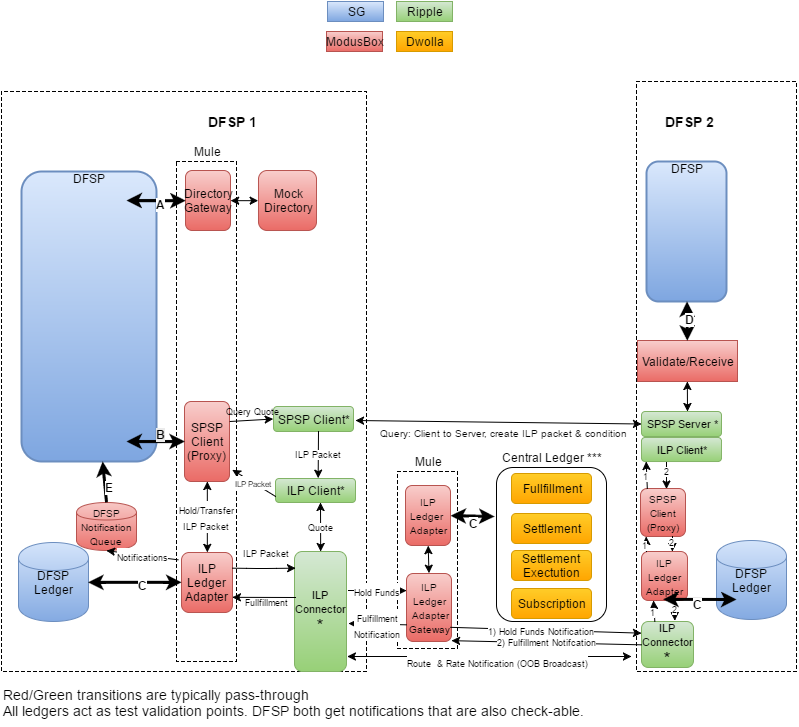

The diagram above was exported from draw.io. Its source (the exported page's mxGraphModel, read from the mxfile embedded in the PNG):
<mxGraphModel dx="900" dy="390" grid="1" gridSize="10" guides="1" tooltips="1" connect="1" arrows="1" fold="1" page="1" pageScale="1" pageWidth="850" pageHeight="1100" background="#ffffff" math="0" shadow="0">
  <root>
    <mxCell id="0" />
    <mxCell id="1" parent="0" />
    <mxCell id="118" value="" style="whiteSpace=wrap;html=1;fillColor=none;dashed=1;labelPosition=center;verticalLabelPosition=top;align=center;verticalAlign=bottom;direction=west;" parent="1" vertex="1">
      <mxGeometry x="35" y="100" width="365" height="580" as="geometry" />
    </mxCell>
    <mxCell id="143" value="Mule" style="whiteSpace=wrap;html=1;fillColor=none;dashed=1;labelPosition=center;verticalLabelPosition=top;align=center;verticalAlign=bottom;" parent="1" vertex="1">
      <mxGeometry x="431" y="480" width="60" height="177" as="geometry" />
    </mxCell>
    <mxCell id="65" value="" style="whiteSpace=wrap;html=1;fillColor=none;dashed=1;labelPosition=center;verticalLabelPosition=middle;align=center;verticalAlign=middle;" parent="1" vertex="1">
      <mxGeometry x="670" y="90" width="160" height="590" as="geometry" />
    </mxCell>
    <mxCell id="94" value="Central Ledger ***" style="rounded=1;whiteSpace=wrap;html=1;fillColor=none;strokeColor=#000000;labelPosition=center;verticalLabelPosition=top;align=center;verticalAlign=bottom;" parent="1" vertex="1">
      <mxGeometry x="530" y="476" width="110" height="154" as="geometry" />
    </mxCell>
    <mxCell id="38" value="Mule" style="whiteSpace=wrap;html=1;fillColor=none;dashed=1;labelPosition=center;verticalLabelPosition=top;align=center;verticalAlign=bottom;" parent="1" vertex="1">
      <mxGeometry x="210" y="170" width="60" height="500" as="geometry" />
    </mxCell>
    <mxCell id="2" value="&lt;div&gt;DFSP Ledger&lt;/div&gt;" style="shape=cylinder;whiteSpace=wrap;html=1;plain-blue" parent="1" vertex="1">
      <mxGeometry x="52" y="551" width="70" height="79" as="geometry" />
    </mxCell>
    <mxCell id="3" value="DFSP" style="verticalAlign=middle;align=center;overflow=fill;fontSize=12;fontFamily=Helvetica;html=1;rounded=1;fontStyle=0;strokeWidth=2;plain-blue;labelPosition=center;verticalLabelPosition=middle;" parent="1" vertex="1">
      <mxGeometry x="55" y="180" width="135" height="290" as="geometry" />
    </mxCell>
    <mxCell id="36" value="" style="endArrow=classic;startArrow=classic;html=1;exitX=1;exitY=0.5;entryX=0;entryY=0.5;" parent="1" source="120" target="189" edge="1">
      <mxGeometry x="125" y="219" width="50" height="50" as="geometry">
        <mxPoint x="125" y="220" as="sourcePoint" />
        <mxPoint x="290" y="210" as="targetPoint" />
      </mxGeometry>
    </mxCell>
    <mxCell id="52" value="" style="endArrow=classic;startArrow=classic;html=1;" parent="1" edge="1">
      <mxGeometry x="260" y="660" width="50" height="50" as="geometry">
        <mxPoint x="540" y="572" as="sourcePoint" />
        <mxPoint x="540" y="572" as="targetPoint" />
      </mxGeometry>
    </mxCell>
    <mxCell id="53" value="&lt;div&gt;SPSP&lt;/div&gt;&lt;div&gt;Client (Proxy)&lt;br&gt;&lt;/div&gt;" style="rounded=1;whiteSpace=wrap;html=1;plain-red" parent="1" vertex="1">
      <mxGeometry x="218" y="410" width="45" height="80" as="geometry" />
    </mxCell>
    <mxCell id="74" value="" style="endArrow=classic;startArrow=classic;html=1;exitX=1;exitY=0.5;strokeWidth=3;" parent="1" source="135" edge="1">
      <mxGeometry x="115" y="649" width="50" height="50" as="geometry">
        <mxPoint x="500" y="510" as="sourcePoint" />
        <mxPoint x="528" y="525" as="targetPoint" />
      </mxGeometry>
    </mxCell>
    <mxCell id="196" value="&lt;b&gt;C&lt;/b&gt;" style="text;html=1;resizable=0;points=[];align=center;verticalAlign=middle;labelBackgroundColor=#ffffff;" vertex="1" connectable="0" parent="74">
      <mxGeometry relative="1" as="geometry">
        <mxPoint x="1" y="7" as="offset" />
      </mxGeometry>
    </mxCell>
    <mxCell id="77" value="ModusBox" style="whiteSpace=wrap;html=1;plain-red" parent="1" vertex="1">
      <mxGeometry x="360" y="40" width="56" height="20" as="geometry" />
    </mxCell>
    <mxCell id="78" value="SG" style="whiteSpace=wrap;html=1;plain-blue" parent="1" vertex="1">
      <mxGeometry x="361" y="10" width="56" height="20" as="geometry" />
    </mxCell>
    <mxCell id="79" value="Ripple" style="whiteSpace=wrap;html=1;plain-green" parent="1" vertex="1">
      <mxGeometry x="430" y="10" width="56" height="20" as="geometry" />
    </mxCell>
    <mxCell id="80" value="Dwolla" style="whiteSpace=wrap;html=1;plain-orange" parent="1" vertex="1">
      <mxGeometry x="430" y="40" width="56" height="20" as="geometry" />
    </mxCell>
    <mxCell id="82" value="&lt;div&gt;ILP Ledger Adapter&lt;/div&gt;" style="rounded=1;whiteSpace=wrap;html=1;plain-red" parent="1" vertex="1">
      <mxGeometry x="215" y="561" width="51" height="60" as="geometry" />
    </mxCell>
    <mxCell id="83" value="" style="endArrow=classic;startArrow=classic;html=1;exitX=1;exitY=0.5;entryX=0;entryY=0.5;strokeWidth=3;" parent="1" source="2" target="82" edge="1">
      <mxGeometry x="197" y="579" width="50" height="50" as="geometry">
        <mxPoint x="120" y="570" as="sourcePoint" />
        <mxPoint x="130" y="570" as="targetPoint" />
      </mxGeometry>
    </mxCell>
    <mxCell id="194" value="&lt;b&gt;C&lt;/b&gt;" style="text;html=1;resizable=0;points=[];align=center;verticalAlign=middle;labelBackgroundColor=#ffffff;" vertex="1" connectable="0" parent="83">
      <mxGeometry relative="1" as="geometry">
        <mxPoint x="8" y="3" as="offset" />
      </mxGeometry>
    </mxCell>
    <mxCell id="87" value="Fullfillment" style="rounded=1;whiteSpace=wrap;html=1;plain-orange" parent="1" vertex="1">
      <mxGeometry x="545" y="482" width="80" height="30" as="geometry" />
    </mxCell>
    <mxCell id="88" value="Settlement" style="rounded=1;whiteSpace=wrap;html=1;plain-orange" parent="1" vertex="1">
      <mxGeometry x="545" y="522" width="80" height="30" as="geometry" />
    </mxCell>
    <mxCell id="89" value="Subscription" style="rounded=1;whiteSpace=wrap;html=1;plain-orange" parent="1" vertex="1">
      <mxGeometry x="545" y="597" width="80" height="30" as="geometry" />
    </mxCell>
    <mxCell id="90" value="Settlement Exectution" style="rounded=1;whiteSpace=wrap;html=1;plain-orange" parent="1" vertex="1">
      <mxGeometry x="545" y="559" width="80" height="30" as="geometry" />
    </mxCell>
    <mxCell id="95" value="" style="endArrow=classic;startArrow=classic;html=1;exitX=1.019;exitY=0.875;exitPerimeter=0;entryX=-0.033;entryY=0.974;entryPerimeter=0;" parent="1" source="127" target="65" edge="1">
      <mxGeometry x="270" y="668" width="50" height="50" as="geometry">
        <mxPoint x="350" y="648" as="sourcePoint" />
        <mxPoint x="670" y="651" as="targetPoint" />
        <Array as="points">
          <mxPoint x="510" y="665" />
        </Array>
      </mxGeometry>
    </mxCell>
    <mxCell id="130" value="&lt;font style=&quot;font-size: 9px&quot;&gt;Route&amp;nbsp; &amp;amp; Rate Notification (OOB Broadcast)&lt;/font&gt;" style="text;html=1;resizable=0;points=[];align=center;verticalAlign=middle;labelBackgroundColor=#ffffff;fontSize=14;" parent="95" vertex="1" connectable="0">
      <mxGeometry relative="1" as="geometry">
        <mxPoint x="8" y="5" as="offset" />
      </mxGeometry>
    </mxCell>
    <mxCell id="96" value="DFSP 1" style="text;html=1;resizable=0;points=[];autosize=1;align=left;verticalAlign=top;spacingTop=-4;fontStyle=1;fontSize=14;" parent="1" vertex="1">
      <mxGeometry x="240" y="120" width="60" height="20" as="geometry" />
    </mxCell>
    <mxCell id="114" value="" style="endArrow=classic;startArrow=classic;html=1;exitX=1;exitY=0.25;entryX=0;entryY=0.5;" parent="1" target="164" edge="1">
      <mxGeometry x="-30" y="549" width="50" height="50" as="geometry">
        <mxPoint x="389" y="429" as="sourcePoint" />
        <mxPoint x="665" y="430" as="targetPoint" />
      </mxGeometry>
    </mxCell>
    <mxCell id="115" value="&lt;font style=&quot;font-size: 10px&quot;&gt;Query: Client to Server, create ILP packet &amp;amp; condition&lt;/font&gt;" style="text;html=1;resizable=0;points=[];align=center;verticalAlign=middle;labelBackgroundColor=#ffffff;" parent="114" vertex="1" connectable="0">
      <mxGeometry relative="1" as="geometry">
        <mxPoint x="5" y="10" as="offset" />
      </mxGeometry>
    </mxCell>
    <mxCell id="117" value="" style="endArrow=classic;startArrow=classic;html=1;exitX=1;exitY=0.5;entryX=0;entryY=0.5;strokeWidth=3;" parent="1" target="53" edge="1">
      <mxGeometry x="207" y="589" width="50" height="50" as="geometry">
        <mxPoint x="160" y="450" as="sourcePoint" />
        <mxPoint x="227" y="572" as="targetPoint" />
      </mxGeometry>
    </mxCell>
    <mxCell id="120" value="Directory Gateway" style="rounded=1;whiteSpace=wrap;html=1;plain-red" parent="1" vertex="1">
      <mxGeometry x="219" y="179" width="45" height="60" as="geometry" />
    </mxCell>
    <mxCell id="126" value="" style="endArrow=classic;startArrow=classic;html=1;entryX=0;entryY=0.5;strokeWidth=3;" parent="1" target="120" edge="1">
      <mxGeometry x="135" y="389" width="50" height="50" as="geometry">
        <mxPoint x="160" y="209" as="sourcePoint" />
        <mxPoint x="228" y="380" as="targetPoint" />
      </mxGeometry>
    </mxCell>
    <mxCell id="192" value="&lt;b&gt;A&lt;/b&gt;" style="text;html=1;resizable=0;points=[];align=center;verticalAlign=middle;labelBackgroundColor=#ffffff;" vertex="1" connectable="0" parent="126">
      <mxGeometry relative="1" as="geometry">
        <mxPoint x="4" y="3" as="offset" />
      </mxGeometry>
    </mxCell>
    <mxCell id="127" value="&lt;div&gt;&lt;font style=&quot;font-size: 11px&quot;&gt;ILP Connector&lt;/font&gt;&lt;/div&gt;&lt;div&gt;&lt;font size=&quot;4&quot;&gt;*&lt;/font&gt;&lt;/div&gt;" style="rounded=1;whiteSpace=wrap;html=1;plain-green" parent="1" vertex="1">
      <mxGeometry x="328" y="560" width="52" height="120" as="geometry" />
    </mxCell>
    <mxCell id="129" value="DFSP 2" style="text;html=1;resizable=0;points=[];autosize=1;align=left;verticalAlign=top;spacingTop=-4;fontStyle=1;fontSize=14;" parent="1" vertex="1">
      <mxGeometry x="697" y="120" width="60" height="20" as="geometry" />
    </mxCell>
    <mxCell id="133" value="&lt;font style=&quot;font-size: 10px&quot;&gt;ILP Ledger &amp;nbsp;Adapter Gateway&lt;/font&gt;" style="rounded=1;whiteSpace=wrap;html=1;plain-red" parent="1" vertex="1">
      <mxGeometry x="440" y="582" width="45" height="68" as="geometry" />
    </mxCell>
    <mxCell id="135" value="&lt;div&gt;&lt;font style=&quot;font-size: 10px&quot;&gt;ILP &lt;/font&gt;&lt;/div&gt;&lt;div&gt;&lt;font style=&quot;font-size: 10px&quot;&gt;Ledger&amp;nbsp;&lt;/font&gt;&lt;/div&gt;&lt;div&gt;&lt;font style=&quot;font-size: 10px&quot;&gt;Adapter &lt;/font&gt;&lt;/div&gt;" style="rounded=1;whiteSpace=wrap;html=1;plain-red" parent="1" vertex="1">
      <mxGeometry x="439" y="494" width="45" height="60" as="geometry" />
    </mxCell>
    <mxCell id="136" value="" style="endArrow=classic;startArrow=classic;html=1;exitX=0.5;exitY=0;entryX=0.5;entryY=1;" parent="1" source="133" target="135" edge="1">
      <mxGeometry x="125" y="659" width="50" height="50" as="geometry">
        <mxPoint x="362" y="579" as="sourcePoint" />
        <mxPoint x="405" y="579" as="targetPoint" />
      </mxGeometry>
    </mxCell>
    <mxCell id="138" value="&lt;font style=&quot;font-size: 10px&quot;&gt;DFSP Notification Queue&lt;/font&gt;" style="shape=cylinder;whiteSpace=wrap;html=1;plain-red" parent="1" vertex="1">
      <mxGeometry x="110" y="511" width="60" height="48" as="geometry" />
    </mxCell>
    <mxCell id="139" value="&lt;font style=&quot;font-size: 9px&quot;&gt;Notifications&lt;/font&gt;" style="endArrow=classic;html=1;fontSize=14;exitX=-0.059;exitY=0.117;exitPerimeter=0;entryX=0.5;entryY=1;" parent="1" source="82" target="138" edge="1">
      <mxGeometry width="50" height="50" relative="1" as="geometry">
        <mxPoint x="30" y="360" as="sourcePoint" />
        <mxPoint x="80" y="310" as="targetPoint" />
      </mxGeometry>
    </mxCell>
    <mxCell id="140" value="" style="endArrow=classic;html=1;fontSize=14;exitX=0.5;exitY=0;strokeWidth=3;" parent="1" source="138" target="3" edge="1">
      <mxGeometry width="50" height="50" relative="1" as="geometry">
        <mxPoint x="162" y="498" as="sourcePoint" />
        <mxPoint x="133" y="470" as="targetPoint" />
      </mxGeometry>
    </mxCell>
    <mxCell id="199" value="&lt;b&gt;E&lt;/b&gt;" style="text;html=1;resizable=0;points=[];align=center;verticalAlign=middle;labelBackgroundColor=#ffffff;" vertex="1" connectable="0" parent="140">
      <mxGeometry x="-0.2832" y="-4" relative="1" as="geometry">
        <mxPoint as="offset" />
      </mxGeometry>
    </mxCell>
    <mxCell id="142" value="&lt;div&gt;&lt;font style=&quot;font-size: 9px&quot;&gt;Hold/Transfer&lt;/font&gt;&lt;/div&gt;&lt;div&gt;&lt;font style=&quot;font-size: 9px&quot;&gt;ILP Packet&lt;/font&gt;&lt;/div&gt;" style="endArrow=classic;startArrow=classic;html=1;fontSize=14;entryX=0.5;entryY=1;exitX=0.5;exitY=0;" parent="1" source="82" target="53" edge="1">
      <mxGeometry width="50" height="50" relative="1" as="geometry">
        <mxPoint x="10" y="360" as="sourcePoint" />
        <mxPoint x="60" y="310" as="targetPoint" />
      </mxGeometry>
    </mxCell>
    <mxCell id="146" value="&lt;font style=&quot;font-size: 9px&quot;&gt;Quote&lt;/font&gt;" style="text;html=1;resizable=0;points=[];autosize=1;align=left;verticalAlign=top;spacingTop=-4;fontSize=14;direction=south;" parent="1" vertex="1">
      <mxGeometry x="338" y="487" width="20" height="40" as="geometry" />
    </mxCell>
    <mxCell id="147" value="&lt;font style=&quot;font-size: 9px&quot;&gt;ILP Packet&lt;/font&gt;" style="endArrow=classic;html=1;fontSize=14;entryX=0.019;entryY=0.389;entryPerimeter=0;exitX=1;exitY=0.25;" parent="1" edge="1">
      <mxGeometry x="0.0851" y="17" width="50" height="50" relative="1" as="geometry">
        <mxPoint x="265.83333333333337" y="576.6666666666667" as="sourcePoint" />
        <mxPoint x="329.16666666666674" y="576.6666666666667" as="targetPoint" />
        <Array as="points">
          <mxPoint x="290" y="577" />
          <mxPoint x="300" y="577" />
        </Array>
        <mxPoint as="offset" />
      </mxGeometry>
    </mxCell>
    <mxCell id="148" value="" style="endArrow=classic;html=1;fontSize=14;entryX=1;entryY=0.75;" parent="1" target="82" edge="1">
      <mxGeometry width="50" height="50" relative="1" as="geometry">
        <mxPoint x="329" y="606" as="sourcePoint" />
        <mxPoint x="60" y="400" as="targetPoint" />
      </mxGeometry>
    </mxCell>
    <mxCell id="149" value="&lt;font style=&quot;font-size: 9px&quot;&gt;Fullfillment&lt;/font&gt;" style="text;html=1;resizable=0;points=[];autosize=1;align=left;verticalAlign=top;spacingTop=-4;fontSize=14;" parent="1" vertex="1">
      <mxGeometry x="277" y="599" width="60" height="20" as="geometry" />
    </mxCell>
    <mxCell id="152" value="&lt;font style=&quot;font-size: 9px&quot;&gt;Hold Funds&lt;/font&gt;" style="endArrow=classic;html=1;fontSize=14;entryX=0;entryY=0.25;" parent="1" target="133" edge="1">
      <mxGeometry x="276" y="616" width="50" height="50" as="geometry">
        <mxPoint x="382" y="599" as="sourcePoint" />
        <mxPoint x="440" y="612" as="targetPoint" />
        <Array as="points">
          <mxPoint x="410" y="599" />
        </Array>
      </mxGeometry>
    </mxCell>
    <mxCell id="153" value="&lt;div&gt;&lt;font style=&quot;font-size: 9px&quot;&gt;Fulfillment&lt;/font&gt;&lt;/div&gt;&lt;div&gt;&lt;font style=&quot;font-size: 9px&quot;&gt;Notification&lt;/font&gt;&lt;/div&gt;" style="endArrow=classic;html=1;fontSize=14;exitX=0;exitY=0.75;" parent="1" source="133" edge="1">
      <mxGeometry x="276" y="616" width="50" height="50" as="geometry">
        <mxPoint x="339" y="616" as="sourcePoint" />
        <mxPoint x="382" y="632" as="targetPoint" />
        <Array as="points" />
      </mxGeometry>
    </mxCell>
    <mxCell id="157" value="&lt;div&gt;SPSP Client*&lt;/div&gt;" style="rounded=1;whiteSpace=wrap;html=1;fontSize=12;plain-green" parent="1" vertex="1">
      <mxGeometry x="307" y="415" width="80" height="25" as="geometry" />
    </mxCell>
    <mxCell id="158" value="&lt;div&gt;ILP Client*&lt;/div&gt;" style="rounded=1;whiteSpace=wrap;html=1;fontSize=12;plain-green" parent="1" vertex="1">
      <mxGeometry x="309" y="487" width="80" height="24" as="geometry" />
    </mxCell>
    <mxCell id="159" value="" style="endArrow=classic;html=1;fontSize=12;entryX=0;entryY=0.5;exitX=1;exitY=0.25;" parent="1" source="53" target="157" edge="1">
      <mxGeometry width="50" height="50" relative="1" as="geometry">
        <mxPoint x="10" y="330" as="sourcePoint" />
        <mxPoint x="60" y="280" as="targetPoint" />
      </mxGeometry>
    </mxCell>
    <mxCell id="160" value="&lt;font style=&quot;font-size: 8px&quot;&gt;ILP Packet&lt;/font&gt;" style="endArrow=classic;html=1;fontSize=12;exitX=0;exitY=0.75;entryX=1.067;entryY=0.85;entryPerimeter=0;" parent="1" source="158" target="53" edge="1">
      <mxGeometry width="50" height="50" relative="1" as="geometry">
        <mxPoint x="10" y="330" as="sourcePoint" />
        <mxPoint x="60" y="280" as="targetPoint" />
      </mxGeometry>
    </mxCell>
    <mxCell id="162" value="&lt;div&gt;&lt;font style=&quot;font-size: 9px&quot;&gt;Query &lt;/font&gt;&lt;font style=&quot;font-size: 9px&quot;&gt;Quote&lt;/font&gt;&lt;/div&gt;" style="text;html=1;resizable=0;points=[];autosize=1;align=left;verticalAlign=top;spacingTop=-4;fontSize=12;" parent="1" vertex="1">
      <mxGeometry x="258" y="410" width="70" height="20" as="geometry" />
    </mxCell>
    <mxCell id="164" value="&lt;div&gt;SPSP Server *&lt;/div&gt;" style="rounded=1;whiteSpace=wrap;html=1;fontSize=11;plain-green" parent="1" vertex="1">
      <mxGeometry x="675" y="420" width="80" height="25" as="geometry" />
    </mxCell>
    <mxCell id="165" value="&lt;div&gt;ILP Client*&lt;/div&gt;" style="rounded=1;whiteSpace=wrap;html=1;fontSize=11;plain-green" parent="1" vertex="1">
      <mxGeometry x="675" y="446" width="80" height="24" as="geometry" />
    </mxCell>
    <mxCell id="166" value="&lt;div&gt;&lt;font style=&quot;font-size: 11px&quot;&gt;ILP Connector&lt;/font&gt;&lt;/div&gt;&lt;div&gt;&lt;font size=&quot;4&quot;&gt;*&lt;/font&gt;&lt;/div&gt;" style="rounded=1;whiteSpace=wrap;html=1;plain-green" parent="1" vertex="1">
      <mxGeometry x="675" y="630" width="52" height="46" as="geometry" />
    </mxCell>
    <mxCell id="167" value="&lt;div&gt;&lt;font style=&quot;font-size: 10px&quot;&gt;ILP Ledger Adapter&lt;/font&gt;&lt;/div&gt;" style="rounded=1;whiteSpace=wrap;html=1;plain-red" parent="1" vertex="1">
      <mxGeometry x="675" y="560" width="46" height="49" as="geometry" />
    </mxCell>
    <mxCell id="168" value="&lt;div&gt;&lt;font style=&quot;font-size: 10px&quot;&gt;SPSP&lt;/font&gt;&lt;/div&gt;&lt;div&gt;&lt;font style=&quot;font-size: 10px&quot;&gt;Client (Proxy)&lt;/font&gt;&lt;br&gt;&lt;/div&gt;" style="rounded=1;whiteSpace=wrap;html=1;plain-red" parent="1" vertex="1">
      <mxGeometry x="674" y="497" width="45" height="48" as="geometry" />
    </mxCell>
    <mxCell id="169" value="Validate/Receive" style="rounded=1;whiteSpace=wrap;html=1;plain-red;arcSize=0;" parent="1" vertex="1">
      <mxGeometry x="671" y="349" width="100" height="41" as="geometry" />
    </mxCell>
    <mxCell id="170" value="DFSP" style="verticalAlign=middle;align=center;overflow=fill;fontSize=12;fontFamily=Helvetica;html=1;rounded=1;fontStyle=0;strokeWidth=2;plain-blue;labelPosition=center;verticalLabelPosition=middle;" parent="1" vertex="1">
      <mxGeometry x="680" y="170" width="80" height="140" as="geometry" />
    </mxCell>
    <mxCell id="171" value="" style="endArrow=classic;html=1;fontSize=11;entryX=0.5;entryY=1;startArrow=classic;startFill=1;" parent="1" target="169" edge="1">
      <mxGeometry width="50" height="50" relative="1" as="geometry">
        <mxPoint x="721" y="420" as="sourcePoint" />
        <mxPoint x="120" y="200" as="targetPoint" />
      </mxGeometry>
    </mxCell>
    <mxCell id="172" value="" style="endArrow=classic;html=1;fontSize=11;exitX=0.5;exitY=0;strokeWidth=3;strokeColor=#000000;startArrow=classic;startFill=1;" parent="1" source="169" target="170" edge="1">
      <mxGeometry x="723" y="345" width="50" height="50" as="geometry">
        <mxPoint x="725" y="430" as="sourcePoint" />
        <mxPoint x="713" y="370" as="targetPoint" />
      </mxGeometry>
    </mxCell>
    <mxCell id="198" value="&lt;b&gt;D&lt;/b&gt;" style="text;html=1;resizable=0;points=[];align=center;verticalAlign=middle;labelBackgroundColor=#ffffff;" vertex="1" connectable="0" parent="172">
      <mxGeometry relative="1" as="geometry">
        <mxPoint x="2" y="-2" as="offset" />
      </mxGeometry>
    </mxCell>
    <mxCell id="173" value="1" style="endArrow=classic;html=1;fontSize=9;exitX=0.25;exitY=0;" parent="1" source="166" edge="1">
      <mxGeometry width="50" height="50" as="geometry">
        <mxPoint x="770" y="600" as="sourcePoint" />
        <mxPoint x="687" y="609" as="targetPoint" />
        <Array as="points" />
        <mxPoint x="-1" y="1" as="offset" />
      </mxGeometry>
    </mxCell>
    <mxCell id="174" value="1" style="endArrow=classic;html=1;fontSize=9;entryX=0.25;entryY=1;" parent="1" edge="1">
      <mxGeometry x="-7" y="-64" width="50" height="50" as="geometry">
        <mxPoint x="680" y="560" as="sourcePoint" />
        <mxPoint x="679.6666666666666" y="545" as="targetPoint" />
        <Array as="points" />
        <mxPoint x="-1" y="1" as="offset" />
      </mxGeometry>
    </mxCell>
    <mxCell id="175" value="1" style="endArrow=classic;html=1;fontSize=9;entryX=0.25;entryY=1;exitX=0.156;exitY=0.007;exitPerimeter=0;" parent="1" source="168" edge="1">
      <mxGeometry x="-7" y="-139" width="50" height="50" as="geometry">
        <mxPoint x="681" y="491" as="sourcePoint" />
        <mxPoint x="679.6666666666666" y="470" as="targetPoint" />
        <Array as="points" />
        <mxPoint x="-1" y="1" as="offset" />
      </mxGeometry>
    </mxCell>
    <mxCell id="176" value="2" style="endArrow=classic;html=1;fontSize=9;entryX=0.585;entryY=0.007;entryPerimeter=0;" parent="1" target="168" edge="1">
      <mxGeometry width="50" height="50" as="geometry">
        <mxPoint x="700" y="471" as="sourcePoint" />
        <mxPoint x="689.6666666666666" y="480" as="targetPoint" />
        <Array as="points">
          <mxPoint x="700" y="490" />
        </Array>
        <mxPoint y="-4" as="offset" />
      </mxGeometry>
    </mxCell>
    <mxCell id="179" value="&lt;font style=&quot;font-size: 9px&quot;&gt;2&lt;/font&gt;" style="endArrow=classic;html=1;fontSize=9;entryX=0.667;entryY=0;entryPerimeter=0;" parent="1" target="167" edge="1">
      <mxGeometry width="50" height="50" as="geometry">
        <mxPoint x="706" y="545" as="sourcePoint" />
        <mxPoint x="689.6666666666666" y="555" as="targetPoint" />
        <Array as="points" />
        <mxPoint y="-2" as="offset" />
      </mxGeometry>
    </mxCell>
    <mxCell id="180" value="&lt;font style=&quot;font-size: 9px&quot;&gt;2&lt;/font&gt;" style="endArrow=classic;html=1;fontSize=9;entryX=0.641;entryY=-0.014;entryPerimeter=0;" parent="1" target="166" edge="1">
      <mxGeometry x="10" y="10" width="50" height="50" as="geometry">
        <mxPoint x="708" y="610" as="sourcePoint" />
        <mxPoint x="715.6666666666666" y="570" as="targetPoint" />
        <Array as="points" />
        <mxPoint y="-2" as="offset" />
      </mxGeometry>
    </mxCell>
    <mxCell id="182" value="" style="endArrow=classic;html=1;fontSize=9;entryX=0;entryY=0.25;exitX=0.978;exitY=0.794;exitPerimeter=0;" parent="1" source="133" target="166" edge="1">
      <mxGeometry width="50" height="50" relative="1" as="geometry">
        <mxPoint x="360" y="600" as="sourcePoint" />
        <mxPoint x="650" y="550" as="targetPoint" />
      </mxGeometry>
    </mxCell>
    <mxCell id="183" value="&lt;font style=&quot;font-size: 9px&quot;&gt;1) Hold Funds Notification&lt;/font&gt;" style="text;html=1;resizable=0;points=[];align=center;verticalAlign=middle;labelBackgroundColor=#ffffff;fontSize=9;" parent="182" vertex="1" connectable="0">
      <mxGeometry x="-0.6759" y="-1" relative="1" as="geometry">
        <mxPoint x="60" y="2" as="offset" />
      </mxGeometry>
    </mxCell>
    <mxCell id="186" value="2) Fulfillment Notifcation" style="endArrow=classic;html=1;fontSize=9;exitX=0;exitY=0.5;entryX=1;entryY=0.99;entryPerimeter=0;" parent="1" source="166" target="133" edge="1">
      <mxGeometry width="50" height="50" relative="1" as="geometry">
        <mxPoint x="440" y="600" as="sourcePoint" />
        <mxPoint x="490" y="550" as="targetPoint" />
      </mxGeometry>
    </mxCell>
    <mxCell id="187" value="ILP Packet" style="endArrow=classic;html=1;fontSize=9;entryX=0;entryY=0.3;entryPerimeter=0;" parent="1" target="146" edge="1">
      <mxGeometry width="50" height="50" relative="1" as="geometry">
        <mxPoint x="352" y="440" as="sourcePoint" />
        <mxPoint x="60" y="260" as="targetPoint" />
      </mxGeometry>
    </mxCell>
    <mxCell id="188" value="Quote" style="endArrow=classic;startArrow=classic;html=1;fontSize=9;exitX=0.5;exitY=0;" parent="1" source="127" edge="1">
      <mxGeometry width="50" height="50" relative="1" as="geometry">
        <mxPoint x="10" y="310" as="sourcePoint" />
        <mxPoint x="354" y="511" as="targetPoint" />
      </mxGeometry>
    </mxCell>
    <mxCell id="189" value="&lt;div&gt;&lt;span style=&quot;line-height: 1.2&quot;&gt;Mock&lt;/span&gt;&lt;br&gt;&lt;/div&gt;&lt;div&gt;&lt;span style=&quot;line-height: 1.2&quot;&gt;Directory&lt;/span&gt;&lt;/div&gt;" style="rounded=1;whiteSpace=wrap;html=1;plain-red" vertex="1" parent="1">
      <mxGeometry x="292" y="179" width="58" height="60" as="geometry" />
    </mxCell>
    <mxCell id="190" value="&lt;div&gt;DFSP Ledger&lt;/div&gt;" style="shape=cylinder;whiteSpace=wrap;html=1;plain-blue" vertex="1" parent="1">
      <mxGeometry x="750" y="549" width="70" height="79" as="geometry" />
    </mxCell>
    <mxCell id="191" value="" style="endArrow=classic;startArrow=classic;html=1;exitX=1;exitY=0.5;strokeWidth=3;" edge="1" parent="1">
      <mxGeometry x="772" y="596" width="50" height="50" as="geometry">
        <mxPoint x="696.6666666666667" y="607.8333333333334" as="sourcePoint" />
        <mxPoint x="770" y="608" as="targetPoint" />
      </mxGeometry>
    </mxCell>
    <mxCell id="195" value="&lt;b&gt;C&lt;/b&gt;" style="text;html=1;resizable=0;points=[];align=center;verticalAlign=middle;labelBackgroundColor=#ffffff;" vertex="1" connectable="0" parent="191">
      <mxGeometry relative="1" as="geometry">
        <mxPoint x="-2" y="5" as="offset" />
      </mxGeometry>
    </mxCell>
    <mxCell id="193" value="&lt;span style=&quot;color: rgb(0 , 0 , 0) ; font-family: &amp;#34;helvetica&amp;#34; ; font-style: normal ; letter-spacing: normal ; line-height: 10.8px ; text-align: left ; text-indent: 0px ; text-transform: none ; white-space: nowrap ; word-spacing: 0px ; background-color: rgb(235 , 235 , 235)&quot;&gt;&lt;b&gt;&lt;font style=&quot;font-size: 12px&quot;&gt;B&lt;/font&gt;&lt;/b&gt;&lt;/span&gt;" style="text;html=1;" vertex="1" parent="1">
      <mxGeometry x="188" y="430" width="2" height="23" as="geometry" />
    </mxCell>
    <mxCell id="197" value="&lt;span style=&quot;font-weight: normal&quot;&gt;Red/Green transitions are typically pass-through&lt;/span&gt;&lt;div&gt;&lt;span style=&quot;font-weight: normal&quot;&gt;All ledgers act as test validation points. DFSP both get notifications that are also&amp;nbsp;check-able.&lt;/span&gt;&lt;/div&gt;" style="text;html=1;resizable=0;points=[];autosize=1;align=left;verticalAlign=top;spacingTop=-4;fontStyle=1;fontSize=14;" vertex="1" parent="1">
      <mxGeometry x="35" y="693.3333333333334" width="600" height="40" as="geometry" />
    </mxCell>
  </root>
</mxGraphModel>